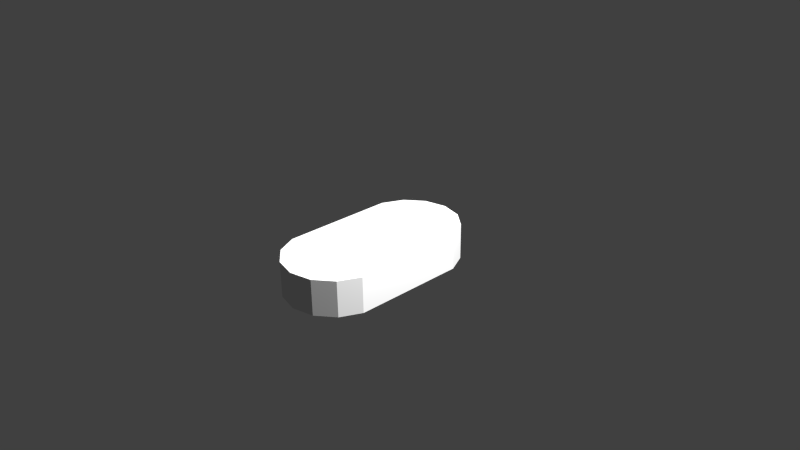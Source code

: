 # Source: tracks.blend  (saved by Blender 2.64.9; exported with 4.5.12 LTS)
import bpy
from mathutils import Matrix  # noqa: F401  (used for matrix-valued properties, if any)

bpy.ops.wm.read_factory_settings(use_empty=True)
scene = bpy.context.scene
scene.name = 'Scene'

# ---- collections
col_collection_1 = bpy.data.collections.new('Collection 1'); scene.collection.children.link(col_collection_1)

# ---- world
world_world = bpy.data.worlds.new('World'); scene.world = world_world
world_world.color = (0.05088, 0.05088, 0.05088)
world_world.use_sun_shadow = False
world_world.sun_shadow_jitter_overblur = 0.0
world_world.cycles.sampling_method = 'MANUAL'
world_world.cycles.sample_map_resolution = 256

# ---- cameras
cam_camera = bpy.data.cameras.new('Camera')
cam_camera.clip_end = 100.0
cam_camera.lens = 35.0
cam_camera.sensor_width = 32.0
cam_camera.sensor_height = 18.0
cam_camera.ortho_scale = 7.314
cam_camera.dof.focus_distance = 0.0
cam_camera.dof.aperture_fstop = 128.0

# ---- lights
light_lamp = bpy.data.lights.new('Lamp', 'POINT')
light_lamp.transmission_factor = 0.0
light_lamp.cutoff_distance = 30.0
light_lamp.energy = 100.0
light_lamp.shadow_buffer_clip_start = 1.001
light_lamp.shadow_soft_size = 0.1
light_lamp.shadow_maximum_resolution = 0.006
light_lamp.use_absolute_resolution = True
light_lamp.cycles.use_multiple_importance_sampling = False

# ---- meshes
me_cylinder = bpy.data.meshes.new('Cylinder')
me_cylinder.from_pydata([(2.773e-08, 1.315, -0.2457), (2.773e-08, 1.315, 0.2457), (0.3025, 1.245, -0.2457), (0.3025, 1.245, 0.2457), (0.545, 1.052, -0.2457), (0.545, 1.052, 0.2457), (0.6796, 0.7725, -0.2457), (0.6796, 0.7725, 0.2457), (0.6796, -0.7725, -0.2457), (0.6796, -0.7725, 0.2457), (0.545, -1.052, -0.2457), (0.545, -1.052, 0.2457), (0.3025, -1.245, -0.2457), (0.3025, -1.245, 0.2457), (1.33e-07, -1.315, -0.2457), (1.33e-07, -1.315, 0.2457), (-0.3025, -1.245, -0.2457), (-0.3025, -1.245, 0.2457), (-0.545, -1.052, -0.2457), (-0.545, -1.052, 0.2457), (-0.6796, -0.7725, -0.2457), (-0.6796, -0.7725, 0.2457), (-0.6796, 0.7725, -0.2457), (-0.6796, 0.7725, 0.2457), (-0.545, 1.052, -0.2457), (-0.545, 1.052, 0.2457), (-0.3025, 1.245, -0.2457), (-0.3025, 1.245, 0.2457)], [], [(0, 1, 3, 2), (2, 3, 5, 4), (4, 5, 7, 6), (6, 7, 9, 8), (8, 9, 11, 10), (10, 11, 13, 12), (12, 13, 15, 14), (14, 15, 17, 16), (16, 17, 19, 18), (18, 19, 21, 20), (20, 21, 23, 22), (22, 23, 25, 24), (3, 1, 27, 25, 23, 21, 19, 17, 15, 13, 11, 9, 7, 5), (26, 27, 1, 0), (24, 25, 27, 26), (0, 2, 4, 6, 8, 10, 12, 14, 16, 18, 20, 22, 24, 26)])
me_cylinder.use_remesh_preserve_volume = False
me_cylinder.use_remesh_preserve_attributes = False
me_cylinder.use_mirror_vertex_groups = False
me_cylinder.update()

# ---- objects
ob_cylinder = bpy.data.objects.new('Cylinder', me_cylinder)
ob_lamp = bpy.data.objects.new('Lamp', light_lamp)
ob_camera = bpy.data.objects.new('Camera', cam_camera)

# ---- transforms, parenting, visibility, modifiers, constraints
ob_cylinder.location = (0.0, 0.0, 0.0)
ob_cylinder.rotation_euler = (0.0, -0.0, -1.571)
ob_cylinder.scale = (0.1442, 0.1442, 0.1442)
ob_cylinder.lineart.crease_threshold = 0.0
ob_lamp.location = (0.145, -0.5877, 0.8512)
ob_lamp.rotation_euler = (0.6503, 0.05522, 0.2956)
ob_lamp.scale = (0.1442, 0.1442, 0.1442)
ob_lamp.lock_rotations_4d = False
ob_lamp.empty_display_type = 'ARROWS'
ob_lamp.color = (0.0, 0.0, 0.0, 0.0)
ob_lamp.lineart.crease_threshold = 0.0
ob_camera.location = (-0.9383, -1.079, 0.7705)
ob_camera.rotation_euler = (1.109, 0.01082, -0.7559)
ob_camera.scale = (0.1442, 0.1442, 0.1442)
ob_camera.lock_rotations_4d = False
ob_camera.empty_display_type = 'ARROWS'
ob_camera.color = (0.0, 0.0, 0.0, 0.0)
ob_camera.display_type = 'WIRE'
ob_camera.lineart.crease_threshold = 0.0

# ---- collection membership
col_collection_1.objects.link(ob_cylinder)
col_collection_1.objects.link(ob_lamp)
col_collection_1.objects.link(ob_camera)

# ---- scene / render settings (as saved in the file)
scene.camera = ob_camera
scene.frame_start = 1; scene.frame_end = 250; scene.frame_set(1)
scene.render.engine = 'BLENDER_EEVEE_NEXT'
scene.render.image_settings.color_mode = 'RGB'
scene.render.image_settings.compression = 90
scene.render.resolution_percentage = 50
scene.render.dither_intensity = 0.0
scene.render.bake_margin = 2
scene.render.bake_bias = 0.0
scene.cycles.use_denoising = False
scene.cycles.samples = 10
scene.cycles.sampling_pattern = 'TABULATED_SOBOL'
scene.cycles.light_sampling_threshold = 0.0
scene.cycles.use_adaptive_sampling = False
scene.cycles.use_light_tree = False
scene.cycles.blur_glossy = 0.0
scene.cycles.volume_bounces = 1
scene.cycles.pixel_filter_type = 'GAUSSIAN'
scene.cycles.sample_clamp_indirect = 0.0
scene.view_settings.view_transform = 'Standard'
bpy.context.view_layer.update()
